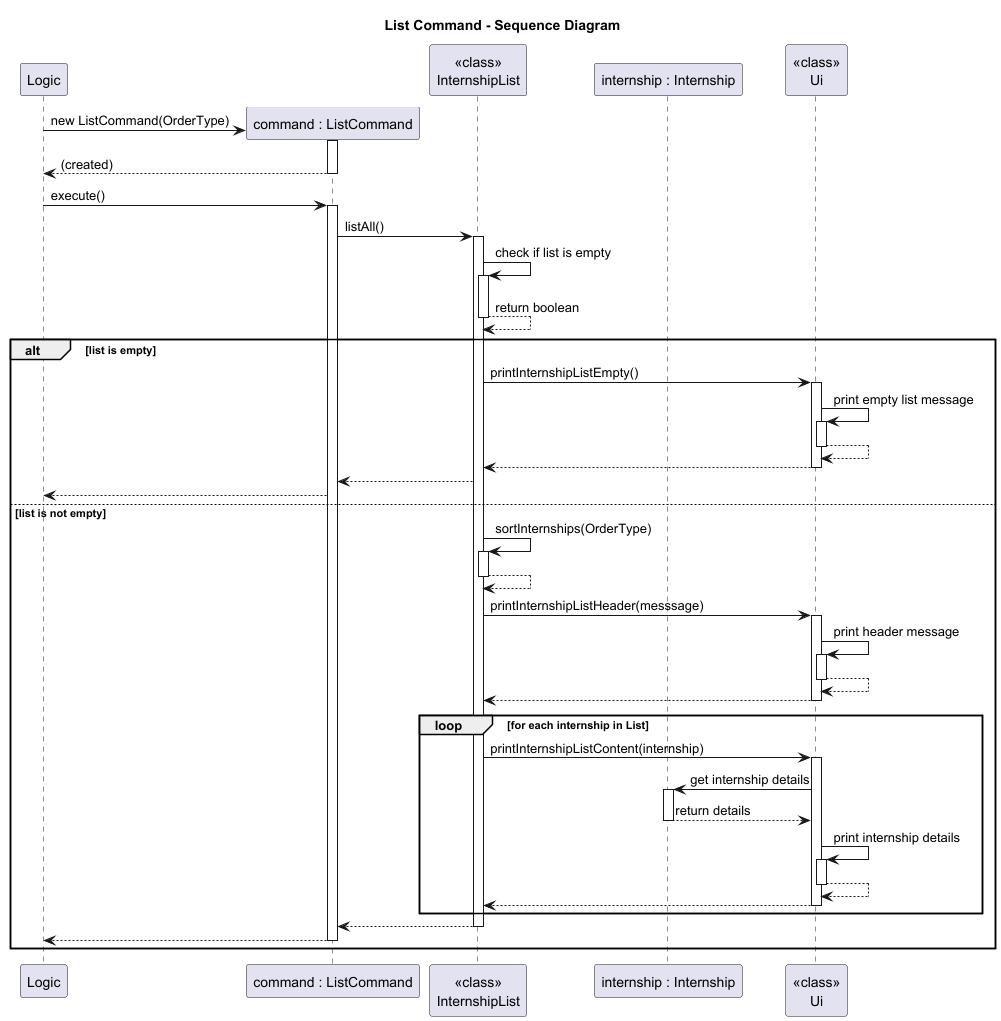

The diagram above was rendered by PlantUML. Its source (embedded in the PNG):
@startuml ModelComponentSD
!include Style.puml
title List Command - Sequence Diagram

'abstracted Logic components
participant "Logic" as Logic
participant "command : ListCommand" as Command

' Model components
participant "<<class>>\nInternshipList" as Model
participant "internship : Internship" as internship

' Ui component
participant "<<class>>\nUi" as Ui

' creation of ListCommand
create Command
Logic -> Command : new ListCommand(OrderType)
activate Command
Command --> Logic : (created)
deactivate Command

' execution of ListCommand
Logic -> Command : execute()
activate Command
Command -> Model : listAll()
activate Model
Model -> Model : check if list is empty
activate Model
Model --> Model : return boolean
deactivate Model
alt list is empty
    Model -> Ui : printInternshipListEmpty()
    activate Ui
    Ui -> Ui : print empty list message
    activate Ui
    Ui --> Ui
    deactivate Ui
    Ui --> Model
    deactivate Ui
    Model --> Command
    Command --> Logic
else list is not empty
    Model -> Model : sortInternships(OrderType)
    activate Model
    Model --> Model
    deactivate Model
    Model -> Ui : printInternshipListHeader(messsage)
    activate Ui
    Ui -> Ui : print header message
    activate Ui
    Ui --> Ui
    deactivate Ui
    Ui --> Model
    deactivate Ui
    loop for each internship in List

        Model -> Ui : printInternshipListContent(internship)
        activate Ui
        Ui -> internship : get internship details
        activate internship
        internship --> Ui : return details
        deactivate internship
        Ui -> Ui : print internship details
        activate Ui
        Ui --> Ui
        deactivate Ui
        Ui --> Model
        deactivate Ui
    end
    Model --> Command
    deactivate Model
    Command --> Logic
    deactivate Command
end

@enduml